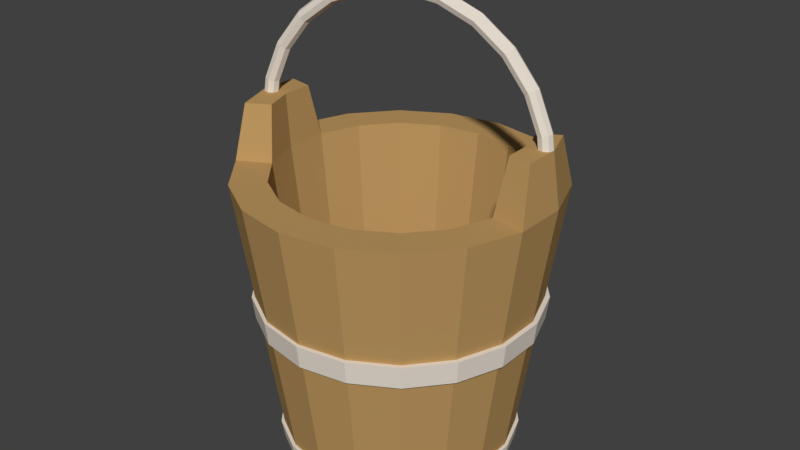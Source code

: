 # Source: cubetita.blend  (saved by Blender 2.79.0; exported with 4.5.12 LTS)
import bpy
from mathutils import Matrix  # noqa: F401  (used for matrix-valued properties, if any)

bpy.ops.wm.read_factory_settings(use_empty=True)
scene = bpy.context.scene
scene.name = 'Scene'

# ---- collections
col_collection_1 = bpy.data.collections.new('Collection 1'); scene.collection.children.link(col_collection_1)

# ---- materials (node trees are filled in below, after node groups)
mat_metalhndl = bpy.data.materials.new('Metalhndl')
mat_metalhndl.alpha_threshold = 0.0
mat_metalhndl.use_transparent_shadow = False
mat_metalhndl.diffuse_color = (0.8, 0.7258, 0.6369, 1.0)
mat_metalhndl.roughness = 0.5
mat_buckt = bpy.data.materials.new('Buckt')
mat_buckt.alpha_threshold = 0.0
mat_buckt.use_transparent_shadow = False
mat_buckt.diffuse_color = (0.5, 0.3073, 0.1168, 1.0)
mat_buckt.roughness = 0.5
mat_buckt.line_color = (0.0, 0.0, 0.0, 1.0)

# ---- material node trees

# ---- world
world_world = bpy.data.worlds.new('World'); scene.world = world_world
world_world.color = (0.05088, 0.05088, 0.05088)
world_world.use_sun_shadow = False
world_world.sun_shadow_jitter_overblur = 0.0
world_world.cycles.sampling_method = 'MANUAL'

# ---- meshes
me_torus_003 = bpy.data.meshes.new('Torus.003')
me_torus_003.from_pydata([(1.05, 0.0, 0.0), (1.035, 0.0, 0.03536), (1.0, 0.0, 0.05), (0.9646, 0.0, 0.03536), (0.95, 0.0, 6.123e-18), (0.9646, 0.0, -0.03536), (1.0, 0.0, -0.05), (1.035, 0.0, -0.03536), (1.014, 0.2718, 0.0), (1.0, 0.268, 0.03536), (0.9659, 0.2588, 0.05), (0.9318, 0.2497, 0.03536), (0.9176, 0.2459, 6.123e-18), (0.9318, 0.2497, -0.03536), (0.9659, 0.2588, -0.05), (1.0, 0.268, -0.03536), (0.9093, 0.525, 0.0), (0.8966, 0.5177, 0.03536), (0.866, 0.5, 0.05), (0.8354, 0.4823, 0.03536), (0.8227, 0.475, 6.123e-18), (0.8354, 0.4823, -0.03536), (0.866, 0.5, -0.05), (0.8966, 0.5177, -0.03536), (0.7425, 0.7425, 0.0), (0.7321, 0.7321, 0.03536), (0.7071, 0.7071, 0.05), (0.6821, 0.6821, 0.03536), (0.6718, 0.6718, 6.123e-18), (0.6821, 0.6821, -0.03536), (0.7071, 0.7071, -0.05), (0.7321, 0.7321, -0.03536), (0.525, 0.9093, 0.0), (0.5177, 0.8966, 0.03536), (0.5, 0.866, 0.05), (0.4823, 0.8354, 0.03536), (0.475, 0.8227, 6.123e-18), (0.4823, 0.8354, -0.03536), (0.5, 0.866, -0.05), (0.5177, 0.8966, -0.03536), (0.2718, 1.014, 0.0), (0.268, 1.0, 0.03536), (0.2588, 0.9659, 0.05), (0.2497, 0.9318, 0.03536), (0.2459, 0.9176, 6.123e-18), (0.2497, 0.9318, -0.03536), (0.2588, 0.9659, -0.05), (0.268, 1.0, -0.03536), (7.927e-08, 1.05, 0.0), (7.817e-08, 1.035, 0.03536), (7.55e-08, 1.0, 0.05), (7.283e-08, 0.9646, 0.03536), (7.172e-08, 0.95, 6.123e-18), (7.283e-08, 0.9646, -0.03536), (7.55e-08, 1.0, -0.05), (7.817e-08, 1.035, -0.03536), (-0.2718, 1.014, 0.0), (-0.268, 1.0, 0.03536), (-0.2588, 0.9659, 0.05), (-0.2497, 0.9318, 0.03536), (-0.2459, 0.9176, 6.123e-18), (-0.2497, 0.9318, -0.03536), (-0.2588, 0.9659, -0.05), (-0.268, 1.0, -0.03536), (-0.525, 0.9093, 0.0), (-0.5177, 0.8966, 0.03536), (-0.5, 0.866, 0.05), (-0.4823, 0.8354, 0.03536), (-0.475, 0.8227, 6.123e-18), (-0.4823, 0.8354, -0.03536), (-0.5, 0.866, -0.05), (-0.5177, 0.8966, -0.03536), (-0.7425, 0.7425, 0.0), (-0.7321, 0.7321, 0.03536), (-0.7071, 0.7071, 0.05), (-0.6821, 0.6821, 0.03536), (-0.6718, 0.6718, 6.123e-18), (-0.6821, 0.6821, -0.03536), (-0.7071, 0.7071, -0.05), (-0.7321, 0.7321, -0.03536), (-0.9093, 0.525, 0.0), (-0.8966, 0.5177, 0.03536), (-0.866, 0.5, 0.05), (-0.8354, 0.4823, 0.03536), (-0.8227, 0.475, 6.123e-18), (-0.8354, 0.4823, -0.03536), (-0.866, 0.5, -0.05), (-0.8966, 0.5177, -0.03536), (-1.014, 0.2718, 0.0), (-1.0, 0.268, 0.03536), (-0.9659, 0.2588, 0.05), (-0.9318, 0.2497, 0.03536), (-0.9176, 0.2459, 6.123e-18), (-0.9318, 0.2497, -0.03536), (-0.9659, 0.2588, -0.05), (-1.0, 0.268, -0.03536), (-1.05, 9.179e-08, 0.0), (-1.035, 9.051e-08, 0.03536), (-1.0, 8.742e-08, 0.05), (-0.9646, 8.433e-08, 0.03536), (-0.95, 8.305e-08, 6.123e-18), (-0.9646, 8.433e-08, -0.03536), (-1.0, 8.742e-08, -0.05), (-1.035, 9.051e-08, -0.03536)], [], [(0, 8, 9, 1), (1, 9, 10, 2), (2, 10, 11, 3), (3, 11, 12, 4), (4, 12, 13, 5), (5, 13, 14, 6), (6, 14, 15, 7), (7, 15, 8, 0), (8, 16, 17, 9), (9, 17, 18, 10), (10, 18, 19, 11), (11, 19, 20, 12), (12, 20, 21, 13), (13, 21, 22, 14), (14, 22, 23, 15), (15, 23, 16, 8), (16, 24, 25, 17), (17, 25, 26, 18), (18, 26, 27, 19), (19, 27, 28, 20), (20, 28, 29, 21), (21, 29, 30, 22), (22, 30, 31, 23), (23, 31, 24, 16), (24, 32, 33, 25), (25, 33, 34, 26), (26, 34, 35, 27), (27, 35, 36, 28), (28, 36, 37, 29), (29, 37, 38, 30), (30, 38, 39, 31), (31, 39, 32, 24), (32, 40, 41, 33), (33, 41, 42, 34), (34, 42, 43, 35), (35, 43, 44, 36), (36, 44, 45, 37), (37, 45, 46, 38), (38, 46, 47, 39), (39, 47, 40, 32), (40, 48, 49, 41), (41, 49, 50, 42), (42, 50, 51, 43), (43, 51, 52, 44), (44, 52, 53, 45), (45, 53, 54, 46), (46, 54, 55, 47), (47, 55, 48, 40), (48, 56, 57, 49), (49, 57, 58, 50), (50, 58, 59, 51), (51, 59, 60, 52), (52, 60, 61, 53), (53, 61, 62, 54), (54, 62, 63, 55), (55, 63, 56, 48), (56, 64, 65, 57), (57, 65, 66, 58), (58, 66, 67, 59), (59, 67, 68, 60), (60, 68, 69, 61), (61, 69, 70, 62), (62, 70, 71, 63), (63, 71, 64, 56), (64, 72, 73, 65), (65, 73, 74, 66), (66, 74, 75, 67), (67, 75, 76, 68), (68, 76, 77, 69), (69, 77, 78, 70), (70, 78, 79, 71), (71, 79, 72, 64), (72, 80, 81, 73), (73, 81, 82, 74), (74, 82, 83, 75), (75, 83, 84, 76), (76, 84, 85, 77), (77, 85, 86, 78), (78, 86, 87, 79), (79, 87, 80, 72), (80, 88, 89, 81), (81, 89, 90, 82), (82, 90, 91, 83), (83, 91, 92, 84), (84, 92, 93, 85), (85, 93, 94, 86), (86, 94, 95, 87), (87, 95, 88, 80), (88, 96, 97, 89), (89, 97, 98, 90), (90, 98, 99, 91), (91, 99, 100, 92), (92, 100, 101, 93), (93, 101, 102, 94), (94, 102, 103, 95), (95, 103, 96, 88)])
me_torus_003.materials.append(mat_metalhndl)
me_torus_003.use_remesh_preserve_volume = False
me_torus_003.use_remesh_preserve_attributes = False
me_torus_003.use_mirror_vertex_groups = False
me_torus_003.update()
me_cylinder_001 = bpy.data.meshes.new('Cylinder.001')
me_cylinder_001.from_pydata([(-6.69e-09, 0.9223, -1.01), (-2.093e-09, 0.945, -0.2589), (0.3154, 0.8667, -1.01), (0.3232, 0.888, -0.2589), (0.5928, 0.7065, -1.01), (0.6075, 0.7239, -0.2589), (0.7987, 0.4611, -1.01), (0.8184, 0.4725, -0.2589), (0.9083, 0.1602, -1.01), (0.9307, 0.1641, -0.2589), (0.9083, -0.1602, -1.01), (0.9307, -0.1641, -0.2589), (0.7987, -0.4611, -1.01), (0.8184, -0.4725, -0.2589), (0.5928, -0.7065, -1.01), (0.6075, -0.7239, -0.2589), (0.3154, -0.8667, -1.01), (0.3232, -0.888, -0.2589), (1.326e-07, -0.9223, -1.01), (1.406e-07, -0.945, -0.2589), (-0.3154, -0.8667, -1.01), (-0.3232, -0.888, -0.2589), (-0.5928, -0.7065, -1.01), (-0.6075, -0.7239, -0.2589), (-0.7987, -0.4611, -1.01), (-0.8184, -0.4725, -0.2589), (-0.9083, -0.1602, -1.01), (-0.9307, -0.1641, -0.2589), (-0.9083, 0.1602, -1.01), (-0.9307, 0.1641, -0.2589), (-0.7987, 0.4611, -1.01), (-0.8184, 0.4725, -0.2589), (-0.5928, 0.7065, -1.01), (-0.6075, 0.7239, -0.2589), (-0.3154, 0.8667, -1.01), (-0.3232, 0.888, -0.2589), (0.007597, 1.093, 4.914), (0.007597, 1.115, 5.873), (0.3814, 1.027, 4.914), (0.3888, 1.047, 5.873), (0.7102, 0.8373, 4.914), (0.7241, 0.8538, 5.873), (0.9542, 0.5465, 4.914), (0.9729, 0.5573, 5.873), (1.084, 0.1898, 4.914), (1.105, 0.1936, 5.873), (1.084, -0.1898, 4.914), (1.105, -0.1936, 5.873), (0.9542, -0.5465, 4.914), (0.9729, -0.5573, 5.873), (0.7102, -0.8373, 4.914), (0.7241, -0.8538, 5.873), (0.3814, -1.027, 4.914), (0.3888, -1.047, 5.873), (0.007597, -1.093, 4.914), (0.007597, -1.115, 5.873), (-0.3662, -1.027, 4.914), (-0.3736, -1.047, 5.873), (-0.695, -0.8373, 4.914), (-0.7089, -0.8538, 5.873), (-0.939, -0.5465, 4.914), (-0.9577, -0.5573, 5.873), (-1.069, -0.1898, 4.914), (-1.09, -0.1936, 5.873), (-1.069, 0.1898, 4.914), (-1.09, 0.1936, 5.873), (-0.939, 0.5465, 4.914), (-0.9577, 0.5573, 5.873), (-0.695, 0.8373, 4.914), (-0.7089, 0.8538, 5.873), (-0.3662, 1.027, 4.914), (-0.3736, 1.047, 5.873), (0.007597, 0.9004, 5.873), (0.3155, 0.8461, 5.873), (0.5863, 0.6897, 5.873), (0.7873, 0.4502, 5.873), (0.8943, 0.1563, 5.873), (0.8943, -0.1563, 5.873), (0.7873, -0.4502, 5.873), (0.5863, -0.6897, 5.873), (0.3155, -0.8461, 5.873), (0.007597, -0.9004, 5.873), (-0.3003, -0.8461, 5.873), (-0.5711, -0.6897, 5.873), (-0.7721, -0.4502, 5.873), (-0.8791, -0.1563, 5.873), (-0.8791, 0.1563, 5.873), (-0.7721, 0.4502, 5.873), (-0.5711, 0.6897, 5.873), (-0.3003, 0.8461, 5.873), (0.007597, 0.9004, 5.873), (0.3155, 0.8461, 5.873), (0.5863, 0.6897, 5.873), (0.7873, 0.4502, 5.873), (0.8943, 0.1563, 5.873), (0.8943, -0.1563, 5.873), (0.7873, -0.4502, 5.873), (0.5863, -0.6897, 5.873), (0.3155, -0.8461, 5.873), (0.007597, -0.9004, 5.873), (-0.3003, -0.8461, 5.873), (-0.5711, -0.6897, 5.873), (-0.7721, -0.4502, 5.873), (-0.8791, -0.1563, 5.873), (-0.8791, 0.1563, 5.873), (-0.7721, 0.4502, 5.873), (-0.5711, 0.6897, 5.873), (-0.3003, 0.8461, 5.873), (0.007597, 0.8705, 4.914), (0.3053, 0.818, 4.914), (0.5671, 0.6668, 4.914), (0.7614, 0.4352, 4.914), (0.8648, 0.1512, 4.914), (0.8648, -0.1512, 4.914), (0.7614, -0.4352, 4.914), (0.5671, -0.6668, 4.914), (0.3053, -0.818, 4.914), (0.007597, -0.8705, 4.914), (-0.2901, -0.818, 4.914), (-0.5519, -0.6668, 4.914), (-0.7462, -0.4352, 4.914), (-0.8496, -0.1512, 4.914), (-0.8496, 0.1512, 4.914), (-0.7462, 0.4352, 4.914), (-0.5519, 0.6668, 4.914), (-0.2901, 0.818, 4.914), (0.007597, 0.8705, 4.914), (0.3053, 0.818, 4.914), (0.5671, 0.6668, 4.914), (0.7614, 0.4352, 4.914), (0.8648, 0.1512, 4.914), (0.8648, -0.1512, 4.914), (0.7614, -0.4352, 4.914), (0.5671, -0.6668, 4.914), (0.3053, -0.818, 4.914), (0.007597, -0.8705, 4.914), (-0.2901, -0.818, 4.914), (-0.5519, -0.6668, 4.914), (-0.7462, -0.4352, 4.914), (-0.8496, -0.1512, 4.914), (-0.8496, 0.1512, 4.914), (-0.7462, 0.4352, 4.914), (-0.5519, 0.6668, 4.914), (-0.2901, 0.818, 4.914)], [], [(0, 1, 3, 2), (2, 3, 5, 4), (4, 5, 7, 6), (6, 7, 9, 8), (8, 9, 11, 10), (10, 11, 13, 12), (12, 13, 15, 14), (14, 15, 17, 16), (16, 17, 19, 18), (18, 19, 21, 20), (20, 21, 23, 22), (22, 23, 25, 24), (24, 25, 27, 26), (26, 27, 29, 28), (28, 29, 31, 30), (30, 31, 33, 32), (3, 1, 35, 33, 31, 29, 27, 25, 23, 21, 19, 17, 15, 13, 11, 9, 7, 5), (32, 33, 35, 34), (34, 35, 1, 0), (0, 2, 4, 6, 8, 10, 12, 14, 16, 18, 20, 22, 24, 26, 28, 30, 32, 34), (36, 37, 39, 38), (38, 39, 41, 40), (40, 41, 43, 42), (42, 43, 45, 44), (44, 45, 47, 46), (46, 47, 49, 48), (48, 49, 51, 50), (50, 51, 53, 52), (52, 53, 55, 54), (54, 55, 57, 56), (56, 57, 59, 58), (58, 59, 61, 60), (60, 61, 63, 62), (62, 63, 65, 64), (64, 65, 67, 66), (66, 67, 69, 68), (41, 39, 73, 74), (68, 69, 71, 70), (70, 71, 37, 36), (68, 70, 125, 124), (83, 82, 100, 101), (51, 49, 78, 79), (61, 59, 83, 84), (71, 69, 88, 89), (47, 45, 76, 77), (57, 55, 81, 82), (67, 65, 86, 87), (43, 41, 74, 75), (53, 51, 79, 80), (39, 37, 72, 73), (63, 61, 84, 85), (37, 71, 89, 72), (49, 47, 77, 78), (59, 57, 82, 83), (69, 67, 87, 88), (45, 43, 75, 76), (55, 53, 80, 81), (65, 63, 85, 86), (76, 75, 93, 94), (84, 83, 101, 102), (77, 76, 94, 95), (85, 84, 102, 103), (78, 77, 95, 96), (86, 85, 103, 104), (79, 78, 96, 97), (87, 86, 104, 105), (80, 79, 97, 98), (73, 72, 90, 91), (88, 87, 105, 106), (81, 80, 98, 99), (74, 73, 91, 92), (89, 88, 106, 107), (82, 81, 99, 100), (75, 74, 92, 93), (72, 89, 107, 90), (120, 121, 139, 138), (44, 46, 113, 112), (54, 56, 118, 117), (64, 66, 123, 122), (40, 42, 111, 110), (50, 52, 116, 115), (36, 38, 109, 108), (60, 62, 121, 120), (70, 36, 108, 125), (46, 48, 114, 113), (56, 58, 119, 118), (66, 68, 124, 123), (42, 44, 112, 111), (52, 54, 117, 116), (62, 64, 122, 121), (38, 40, 110, 109), (48, 50, 115, 114), (58, 60, 120, 119), (113, 114, 132, 131), (121, 122, 140, 139), (114, 115, 133, 132), (122, 123, 141, 140), (115, 116, 134, 133), (108, 109, 127, 126), (123, 124, 142, 141), (116, 117, 135, 134), (109, 110, 128, 127), (124, 125, 143, 142), (117, 118, 136, 135), (110, 111, 129, 128), (125, 108, 126, 143), (118, 119, 137, 136), (111, 112, 130, 129), (119, 120, 138, 137), (112, 113, 131, 130)])
me_cylinder_001.materials.append(mat_metalhndl)
me_cylinder_001.use_remesh_preserve_volume = False
me_cylinder_001.use_remesh_preserve_attributes = False
me_cylinder_001.use_mirror_vertex_groups = False
me_cylinder_001.update()
me_cylinder = bpy.data.meshes.new('Cylinder')
me_cylinder.from_pydata([(-1.79e-08, 0.7921, -1.0), (7.041e-09, 1.082, 1.0), (0.2709, 0.7444, -1.0), (0.37, 1.017, 1.0), (0.5092, 0.6068, -1.0), (0.6954, 0.8287, 1.0), (0.686, 0.3961, -1.0), (0.9369, 0.5409, 1.0), (0.7801, 0.1376, -1.0), (1.065, 0.1878, 1.0), (0.7801, -0.1376, -1.0), (1.065, -0.1879, 1.0), (0.686, -0.3961, -1.0), (0.9369, -0.5409, 1.0), (0.5092, -0.6068, -1.0), (0.6954, -0.8287, 1.0), (0.2709, -0.7444, -1.0), (0.37, -1.017, 1.0), (1.017e-07, -0.7921, -1.0), (1.704e-07, -1.082, 1.0), (-0.2709, -0.7444, -1.0), (-0.37, -1.017, 1.0), (-0.5092, -0.6068, -1.0), (-0.6954, -0.8287, 1.0), (-0.686, -0.3961, -1.0), (-0.9369, -0.5409, 1.0), (-0.7801, -0.1376, -1.0), (-1.065, -0.1879, 1.0), (-0.7801, 0.1376, -1.0), (-1.065, 0.1878, 1.0), (-0.686, 0.3961, -1.0), (-0.9369, 0.5409, 1.0), (-0.5092, 0.6068, -1.0), (-0.6954, 0.8287, 1.0), (-0.2709, 0.7444, -1.0), (-0.37, 1.017, 1.0), (-1.209e-08, 0.8379, 1.0), (0.2866, 0.7874, 1.0), (0.5386, 0.6419, 1.0), (0.7257, 0.419, 1.0), (0.8252, 0.1455, 1.0), (0.8252, -0.1455, 1.0), (0.7257, -0.419, 1.0), (0.5386, -0.6419, 1.0), (0.2866, -0.7874, 1.0), (1.144e-07, -0.8379, 1.0), (-0.2866, -0.7874, 1.0), (-0.5386, -0.6419, 1.0), (-0.7257, -0.419, 1.0), (-0.8252, -0.1455, 1.0), (-0.8252, 0.1455, 1.0), (-0.7257, 0.419, 1.0), (-0.5386, 0.6419, 1.0), (-0.2866, 0.7874, 1.0), (-2.093e-08, 0.6318, -0.8339), (0.2161, 0.5937, -0.8339), (0.4061, 0.484, -0.8339), (0.5471, 0.3159, -0.8339), (0.6222, 0.1097, -0.8339), (0.6222, -0.1097, -0.8339), (0.5471, -0.3159, -0.8339), (0.4061, -0.484, -0.8339), (0.2161, -0.5937, -0.8339), (7.447e-08, -0.6318, -0.8339), (-0.2161, -0.5937, -0.8339), (-0.4061, -0.484, -0.8339), (-0.5471, -0.3159, -0.8339), (-0.6222, -0.1097, -0.8339), (-0.6222, 0.1097, -0.8339), (-0.5471, 0.3159, -0.8339), (-0.4061, 0.484, -0.8339), (-0.2161, 0.5937, -0.8339), (0.9268, 0.4119, 1.369), (1.012, 0.1784, 1.369), (1.012, -0.07009, 1.369), (-0.9287, -0.4361, 1.369), (-1.022, -0.1802, 1.369), (-1.022, 0.09213, 1.369), (0.7871, 0.3313, 1.369), (0.853, 0.1504, 1.369), (0.853, -0.04208, 1.369), (-0.7756, -0.3477, 1.369), (-0.8478, -0.1495, 1.369), (-0.8478, 0.06144, 1.369)], [], [(0, 1, 3, 2), (2, 3, 5, 4), (4, 5, 7, 6), (6, 7, 9, 8), (8, 9, 11, 10), (10, 11, 13, 12), (12, 13, 15, 14), (14, 15, 17, 16), (16, 17, 19, 18), (18, 19, 21, 20), (20, 21, 23, 22), (22, 23, 25, 24), (24, 25, 27, 26), (26, 27, 29, 28), (28, 29, 31, 30), (30, 31, 33, 32), (29, 27, 76, 77), (32, 33, 35, 34), (34, 35, 1, 0), (0, 2, 4, 6, 8, 10, 12, 14, 16, 18, 20, 22, 24, 26, 28, 30, 32, 34), (49, 48, 66, 67), (21, 19, 45, 46), (31, 29, 50, 51), (7, 5, 38, 39), (17, 15, 43, 44), (3, 1, 36, 37), (39, 40, 79, 78), (1, 35, 53, 36), (13, 11, 41, 42), (23, 21, 46, 47), (33, 31, 51, 52), (49, 50, 83, 82), (19, 17, 44, 45), (25, 48, 81, 75), (5, 3, 37, 38), (15, 13, 42, 43), (25, 23, 47, 48), (35, 33, 52, 53), (55, 54, 71, 70, 69, 68, 67, 66, 65, 64, 63, 62, 61, 60, 59, 58, 57, 56), (42, 41, 59, 60), (50, 49, 67, 68), (43, 42, 60, 61), (51, 50, 68, 69), (44, 43, 61, 62), (37, 36, 54, 55), (52, 51, 69, 70), (45, 44, 62, 63), (38, 37, 55, 56), (53, 52, 70, 71), (46, 45, 63, 64), (39, 38, 56, 57), (36, 53, 71, 54), (47, 46, 64, 65), (40, 39, 57, 58), (48, 47, 65, 66), (41, 40, 58, 59), (74, 73, 79, 80), (76, 75, 81, 82), (73, 72, 78, 79), (77, 76, 82, 83), (40, 41, 80, 79), (11, 9, 73, 74), (27, 25, 75, 76), (7, 39, 78, 72), (9, 7, 72, 73), (50, 29, 77, 83), (48, 49, 82, 81), (41, 11, 74, 80)])
me_cylinder.materials.append(mat_buckt)
me_cylinder.use_remesh_preserve_volume = False
me_cylinder.use_remesh_preserve_attributes = False
me_cylinder.use_mirror_vertex_groups = False
me_cylinder.update()

# ---- objects
ob_torus_003 = bpy.data.objects.new('Torus.003', me_torus_003)
ob_cylinder_001 = bpy.data.objects.new('Cylinder.001', me_cylinder_001)
ob_cylinder = bpy.data.objects.new('Cylinder', me_cylinder)

# ---- transforms, parenting, visibility, modifiers, constraints
ob_torus_003.location = (0.0, 0.0, 2.215)
ob_torus_003.rotation_euler = (1.543, -0.0, 0.1674)
ob_torus_003.lineart.crease_threshold = 0.0
ob_cylinder_001.location = (0.0, 0.0, 0.2262)
ob_cylinder_001.scale = (0.8882, 0.8882, 0.1664)
ob_cylinder_001.lineart.crease_threshold = 0.0
ob_cylinder.location = (0.0, 0.0, 1.018)
ob_cylinder.lineart.crease_threshold = 0.0

# ---- collection membership
col_collection_1.objects.link(ob_torus_003)
col_collection_1.objects.link(ob_cylinder_001)
col_collection_1.objects.link(ob_cylinder)

# ---- scene / render settings (as saved in the file)
scene.frame_start = 1; scene.frame_end = 250; scene.frame_set(1)
scene.render.engine = 'BLENDER_EEVEE_NEXT'
scene.render.resolution_percentage = 50
scene.render.dither_intensity = 0.0
scene.cycles.use_denoising = False
scene.cycles.samples = 128
scene.cycles.sampling_pattern = 'TABULATED_SOBOL'
scene.cycles.use_adaptive_sampling = False
scene.cycles.use_light_tree = False
scene.cycles.blur_glossy = 0.0
scene.cycles.sample_clamp_indirect = 0.0
scene.view_settings.view_transform = 'Standard'
bpy.context.view_layer.update()

# ---- added for rendering (the .blend has no active camera and no usable light): camera, sun
cam_auto = bpy.data.cameras.new('AutoCamera')
cam_auto.lens = 50.0
cam_auto.sensor_width = 36.0
cam_auto.clip_end = 1000.0
ob_auto_camera = bpy.data.objects.new('AutoCamera', cam_auto)
scene.collection.objects.link(ob_auto_camera)
ob_auto_camera.location = (4.11358, -4.9363, 4.93281)
ob_auto_camera.rotation_euler = (1.09748, -7.21219e-08, 0.694738)
scene.camera = ob_auto_camera
light_auto_sun = bpy.data.lights.new('AutoSun', 'SUN')
light_auto_sun.energy = 3.0
light_auto_sun.angle = 0.0523599
ob_auto_sun = bpy.data.objects.new('AutoSun', light_auto_sun)
scene.collection.objects.link(ob_auto_sun)
ob_auto_sun.rotation_euler = (0.872665, 0.174533, 0.523599)
bpy.context.view_layer.update()
